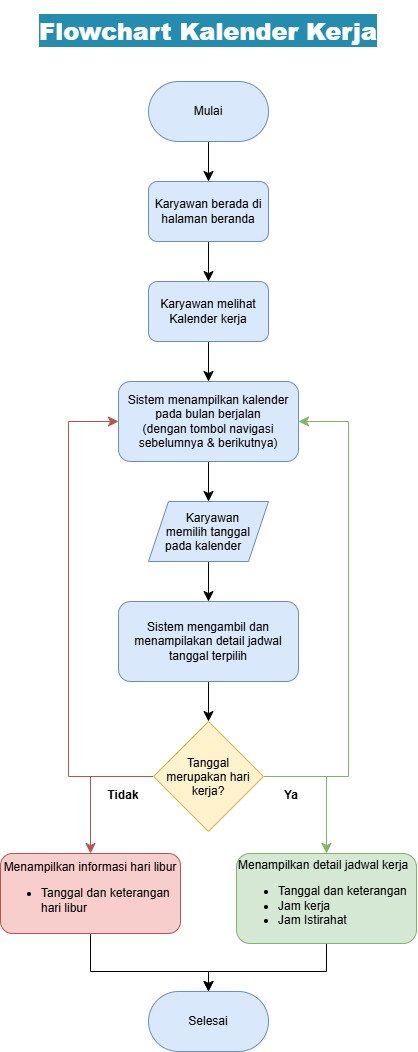

The diagram above was exported from draw.io. Its source (the exported page's mxGraphModel, read from the mxfile embedded in the PNG):
<mxGraphModel dx="2510" dy="1120" grid="1" gridSize="10" guides="1" tooltips="1" connect="1" arrows="1" fold="1" page="1" pageScale="1" pageWidth="827" pageHeight="1169" math="0" shadow="0">
  <root>
    <mxCell id="0" />
    <mxCell id="1" parent="0" />
    <mxCell id="2" connectable="0" parent="1" style="group" value="" vertex="1">
      <mxGeometry height="1040" width="416" x="1510" y="1530" as="geometry" />
    </mxCell>
    <mxCell id="3" edge="1" parent="2" source="4" style="edgeStyle=none;curved=1;rounded=0;curveGeometry=1;orthogonalLoop=1;jettySize=auto;html=1;exitX=0.5;exitY=1;exitDx=0;exitDy=0;entryX=0.5;entryY=0;entryDx=0;entryDy=0;fontSize=12;defaultLabelBackgroundColor=page;startSize=8;endSize=8;" target="6">
      <mxGeometry relative="1" as="geometry" />
    </mxCell>
    <mxCell id="4" parent="2" style="rounded=1;whiteSpace=wrap;html=1;roundedPerimeter=1;arcSize=50;fillColor=#dae8fc;strokeColor=#6c8ebf;" value="Mulai" vertex="1">
      <mxGeometry height="60" width="120" x="148" y="70" as="geometry" />
    </mxCell>
    <mxCell id="5" edge="1" parent="2" source="6" style="edgeStyle=none;curved=1;rounded=0;curveGeometry=1;orthogonalLoop=1;jettySize=auto;html=1;exitX=0.5;exitY=1;exitDx=0;exitDy=0;entryX=0.5;entryY=0;entryDx=0;entryDy=0;fontSize=12;defaultLabelBackgroundColor=page;startSize=8;endSize=8;" target="8">
      <mxGeometry relative="1" as="geometry" />
    </mxCell>
    <mxCell id="6" parent="2" style="rounded=1;whiteSpace=wrap;html=1;roundedPerimeter=1;fillColor=#dae8fc;strokeColor=#6c8ebf;" value="Karyawan berada di halaman beranda" vertex="1">
      <mxGeometry height="60" width="120" x="148" y="170" as="geometry" />
    </mxCell>
    <mxCell id="7" edge="1" parent="2" source="8" style="edgeStyle=none;curved=1;rounded=0;curveGeometry=1;orthogonalLoop=1;jettySize=auto;html=1;exitX=0.5;exitY=1;exitDx=0;exitDy=0;fontSize=12;defaultLabelBackgroundColor=page;startSize=8;endSize=8;" target="10">
      <mxGeometry relative="1" as="geometry" />
    </mxCell>
    <mxCell id="8" parent="2" style="rounded=1;whiteSpace=wrap;html=1;roundedPerimeter=1;fillColor=#dae8fc;strokeColor=#6c8ebf;" value="Karyawan melihat Kalender kerja" vertex="1">
      <mxGeometry height="60" width="120" x="148" y="270" as="geometry" />
    </mxCell>
    <mxCell id="9" edge="1" parent="2" source="10" style="edgeStyle=none;curved=1;rounded=0;curveGeometry=1;orthogonalLoop=1;jettySize=auto;html=1;exitX=0.5;exitY=1;exitDx=0;exitDy=0;entryX=0.5;entryY=0;entryDx=0;entryDy=0;fontSize=12;defaultLabelBackgroundColor=page;startSize=8;endSize=8;" target="12">
      <mxGeometry relative="1" as="geometry" />
    </mxCell>
    <mxCell id="10" parent="2" style="rounded=1;whiteSpace=wrap;html=1;roundedPerimeter=1;fillColor=#dae8fc;strokeColor=#6c8ebf;" value="Sistem menampilkan kalender pada bulan berjalan&lt;div&gt;(dengan tombol navigasi sebelumnya &amp;amp; berikutnya)&lt;/div&gt;" vertex="1">
      <mxGeometry height="80" width="180" x="118" y="370" as="geometry" />
    </mxCell>
    <mxCell id="11" edge="1" parent="2" source="12" style="edgeStyle=none;curved=1;rounded=0;curveGeometry=1;orthogonalLoop=1;jettySize=auto;html=1;exitX=0.5;exitY=1;exitDx=0;exitDy=0;entryX=0.5;entryY=0;entryDx=0;entryDy=0;fontSize=12;defaultLabelBackgroundColor=page;startSize=8;endSize=8;" target="14">
      <mxGeometry relative="1" as="geometry" />
    </mxCell>
    <mxCell id="12" parent="2" style="shape=parallelogram;perimeter=parallelogramPerimeter;whiteSpace=wrap;html=1;shapeInside=1;fixedSize=1;fillColor=#dae8fc;strokeColor=#6c8ebf;" value="Karyawan memilih tanggal pada kalender" vertex="1">
      <mxGeometry height="60" width="120" x="148" y="490" as="geometry" />
    </mxCell>
    <mxCell id="13" edge="1" parent="2" source="14" style="edgeStyle=none;curved=1;rounded=0;curveGeometry=1;orthogonalLoop=1;jettySize=auto;html=1;exitX=0.5;exitY=1;exitDx=0;exitDy=0;entryX=0.5;entryY=0;entryDx=0;entryDy=0;fontSize=12;defaultLabelBackgroundColor=page;startSize=8;endSize=8;" target="19">
      <mxGeometry relative="1" as="geometry" />
    </mxCell>
    <mxCell id="14" parent="2" style="rounded=1;whiteSpace=wrap;html=1;roundedPerimeter=1;fillColor=#dae8fc;strokeColor=#6c8ebf;" value="Sistem mengambil dan menampilakan detail jadwal tanggal terpilih" vertex="1">
      <mxGeometry height="80" width="180" x="118" y="590" as="geometry" />
    </mxCell>
    <mxCell id="15" edge="1" parent="2" source="19" style="edgeStyle=orthogonalEdgeStyle;rounded=0;orthogonalLoop=1;jettySize=auto;html=1;exitX=1;exitY=0.5;exitDx=0;exitDy=0;entryX=0.5;entryY=0;entryDx=0;entryDy=0;fontSize=12;defaultLabelBackgroundColor=page;startSize=8;endSize=8;fillColor=#d5e8d4;strokeColor=#82b366;" target="23">
      <mxGeometry relative="1" as="geometry" />
    </mxCell>
    <mxCell id="16" edge="1" parent="2" source="19" style="edgeStyle=orthogonalEdgeStyle;rounded=0;orthogonalLoop=1;jettySize=auto;html=1;exitX=0;exitY=0.5;exitDx=0;exitDy=0;entryX=0.5;entryY=0;entryDx=0;entryDy=0;fontSize=12;defaultLabelBackgroundColor=page;startSize=8;endSize=8;fillColor=#f8cecc;strokeColor=#b85450;" target="21">
      <mxGeometry relative="1" as="geometry" />
    </mxCell>
    <mxCell id="17" edge="1" parent="2" source="19" style="edgeStyle=orthogonalEdgeStyle;rounded=0;orthogonalLoop=1;jettySize=auto;html=1;exitX=0;exitY=0.5;exitDx=0;exitDy=0;entryX=0;entryY=0.5;entryDx=0;entryDy=0;fontSize=12;defaultLabelBackgroundColor=page;startSize=8;endSize=8;fillColor=#f8cecc;strokeColor=#b85450;" target="10">
      <mxGeometry relative="1" as="geometry">
        <Array as="points">
          <mxPoint x="68" y="765" />
          <mxPoint x="68" y="410" />
        </Array>
      </mxGeometry>
    </mxCell>
    <mxCell id="18" edge="1" parent="2" source="19" style="edgeStyle=orthogonalEdgeStyle;rounded=0;orthogonalLoop=1;jettySize=auto;html=1;exitX=1;exitY=0.5;exitDx=0;exitDy=0;entryX=1;entryY=0.5;entryDx=0;entryDy=0;fontSize=12;defaultLabelBackgroundColor=page;startSize=8;endSize=8;fillColor=#d5e8d4;strokeColor=#82b366;" target="10">
      <mxGeometry relative="1" as="geometry">
        <Array as="points">
          <mxPoint x="348" y="765" />
          <mxPoint x="348" y="410" />
        </Array>
      </mxGeometry>
    </mxCell>
    <mxCell id="19" parent="2" style="rhombus;whiteSpace=wrap;html=1;shapeInside=1;fillColor=#fff2cc;strokeColor=#d6b656;" value="Tanggal merupakan hari kerja?" vertex="1">
      <mxGeometry height="110" width="110" x="153" y="710" as="geometry" />
    </mxCell>
    <mxCell id="20" edge="1" parent="2" source="21" style="edgeStyle=orthogonalEdgeStyle;rounded=0;orthogonalLoop=1;jettySize=auto;html=1;exitX=0.5;exitY=1;exitDx=0;exitDy=0;entryX=0.5;entryY=0;entryDx=0;entryDy=0;fontSize=12;defaultLabelBackgroundColor=page;startSize=8;endSize=8;" target="24">
      <mxGeometry relative="1" as="geometry">
        <Array as="points">
          <mxPoint x="90" y="960" />
          <mxPoint x="208" y="960" />
        </Array>
      </mxGeometry>
    </mxCell>
    <mxCell id="21" parent="2" style="rounded=1;whiteSpace=wrap;html=1;roundedPerimeter=1;fillColor=#f8cecc;strokeColor=#b85450;" value="Menampilkan informasi hari libur&lt;div&gt;&lt;ul&gt;&lt;li style=&quot;text-align: left;&quot;&gt;Tanggal dan keterangan hari libur&lt;/li&gt;&lt;/ul&gt;&lt;/div&gt;" vertex="1">
      <mxGeometry height="80" width="180" y="842" as="geometry" />
    </mxCell>
    <mxCell id="22" edge="1" parent="2" source="23" style="edgeStyle=orthogonalEdgeStyle;rounded=0;orthogonalLoop=1;jettySize=auto;html=1;exitX=0.5;exitY=1;exitDx=0;exitDy=0;entryX=0.5;entryY=0;entryDx=0;entryDy=0;fontSize=12;defaultLabelBackgroundColor=page;startSize=8;endSize=8;" target="24">
      <mxGeometry relative="1" x="-0.1807" as="geometry">
        <Array as="points">
          <mxPoint x="326" y="960" />
          <mxPoint x="208" y="960" />
        </Array>
      </mxGeometry>
    </mxCell>
    <mxCell id="23" parent="2" style="rounded=1;whiteSpace=wrap;html=1;roundedPerimeter=1;fillColor=#d5e8d4;strokeColor=#82b366;align=left;" value="Menampilkan detail jadwal kerja&lt;div&gt;&lt;ul&gt;&lt;li&gt;Tanggal dan keterangan&lt;/li&gt;&lt;li&gt;Jam kerja&lt;/li&gt;&lt;li&gt;Jam Istirahat&lt;/li&gt;&lt;/ul&gt;&lt;/div&gt;" vertex="1">
      <mxGeometry height="90" width="180" x="236" y="842" as="geometry" />
    </mxCell>
    <mxCell id="24" parent="2" style="rounded=1;whiteSpace=wrap;html=1;roundedPerimeter=1;arcSize=50;fillColor=#dae8fc;strokeColor=#6c8ebf;" value="Selesai" vertex="1">
      <mxGeometry height="60" width="120" x="148" y="980" as="geometry" />
    </mxCell>
    <mxCell id="25" parent="2" style="text;html=1;whiteSpace=wrap;strokeColor=none;fillColor=none;align=center;verticalAlign=middle;rounded=0;fontColor=light-dark(#000000,#99FF99);" value="&lt;b&gt;Ya&lt;/b&gt;" vertex="1">
      <mxGeometry height="30" width="60" x="261" y="769" as="geometry" />
    </mxCell>
    <mxCell id="26" parent="2" style="text;html=1;whiteSpace=wrap;strokeColor=none;fillColor=none;align=center;verticalAlign=middle;rounded=0;" value="&lt;b&gt;Tidak&lt;/b&gt;" vertex="1">
      <mxGeometry height="30" width="60" x="93" y="769" as="geometry" />
    </mxCell>
    <mxCell id="27" parent="2" style="text;html=1;whiteSpace=wrap;strokeColor=none;fillColor=none;align=center;verticalAlign=middle;rounded=0;fontColor=light-dark(#ffffff, #ededed);opacity=70;opacityGroup=1;" value="&lt;h1&gt;&lt;b style=&quot;background-color: light-dark(rgb(35, 140, 175), rgb(84, 40, 63));&quot;&gt;Flowchart Kalender Kerja&lt;/b&gt;&lt;/h1&gt;" vertex="1">
      <mxGeometry height="40" width="350" x="33" as="geometry" />
    </mxCell>
  </root>
</mxGraphModel>